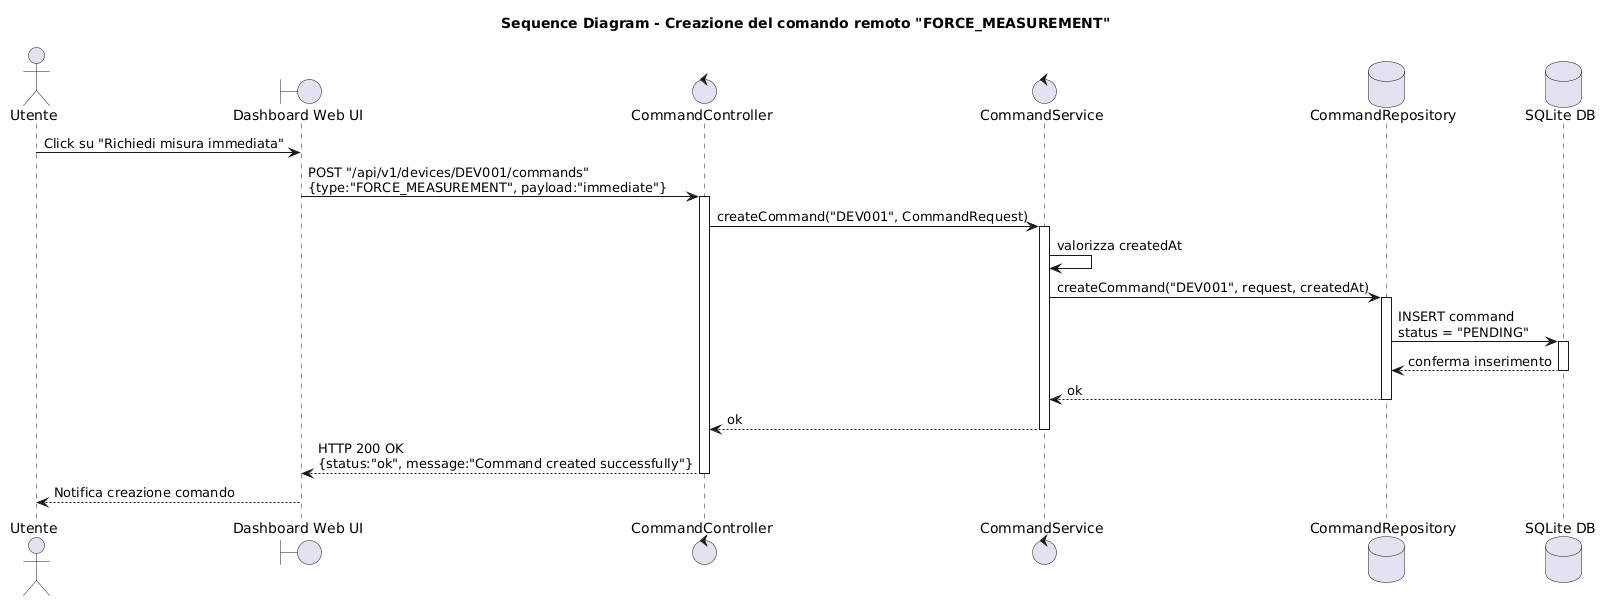

The diagram above was rendered by PlantUML. Its source (embedded in the PNG):
@startuml
title Sequence Diagram - Creazione del comando remoto "FORCE_MEASUREMENT"

actor "Utente" as User
boundary "Dashboard Web UI" as Dashboard
control "CommandController" as CommandController
control "CommandService" as CommandService
database "CommandRepository" as CommandRepository
database "SQLite DB" as DB

User -> Dashboard : Click su "Richiedi misura immediata"
Dashboard -> CommandController : POST "/api/v1/devices/DEV001/commands"\n{type:"FORCE_MEASUREMENT", payload:"immediate"}

activate CommandController
CommandController -> CommandService : createCommand("DEV001", CommandRequest)
activate CommandService

CommandService -> CommandService : valorizza createdAt
CommandService -> CommandRepository : createCommand("DEV001", request, createdAt)
activate CommandRepository

CommandRepository -> DB : INSERT command\nstatus = "PENDING"
activate DB
DB --> CommandRepository : conferma inserimento
deactivate DB

CommandRepository --> CommandService : ok
deactivate CommandRepository

CommandService --> CommandController : ok
deactivate CommandService

CommandController --> Dashboard : HTTP 200 OK\n{status:"ok", message:"Command created successfully"}
deactivate CommandController

Dashboard --> User : Notifica creazione comando
@enduml